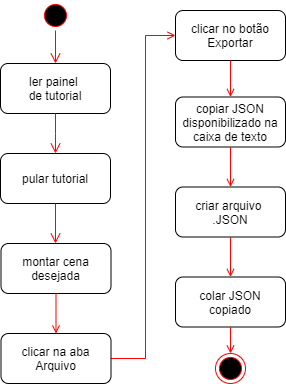

The diagram above was exported from draw.io. Its source (the exported page's mxGraphModel, read from the mxfile embedded in the PNG):
<mxGraphModel dx="880" dy="521" grid="1" gridSize="10" guides="1" tooltips="1" connect="1" arrows="1" fold="1" page="1" pageScale="1" pageWidth="1169" pageHeight="826" background="none" math="0" shadow="0">
  <root>
    <mxCell id="0" />
    <mxCell id="1" parent="0" />
    <mxCell id="20" value="" style="endArrow=open;strokeColor=#FF0000;endFill=1;rounded=0;entryX=0;entryY=0.5;entryDx=0;entryDy=0;exitX=1;exitY=0.5;exitDx=0;exitDy=0;" parent="1" source="zscKiEwWfd5TCdISiovu-51" target="FVtXL2l5g4kQyS-cMRPu-25" edge="1">
      <mxGeometry relative="1" as="geometry">
        <mxPoint x="270" y="410" as="sourcePoint" />
        <mxPoint x="280.5" y="433" as="targetPoint" />
        <Array as="points">
          <mxPoint x="370" y="368" />
          <mxPoint x="370" y="45" />
        </Array>
      </mxGeometry>
    </mxCell>
    <mxCell id="zscKiEwWfd5TCdISiovu-48" value="" style="ellipse;shape=startState;fillColor=#000000;strokeColor=#ff0000;" parent="1" vertex="1">
      <mxGeometry x="265" y="10" width="30" height="30" as="geometry" />
    </mxCell>
    <mxCell id="zscKiEwWfd5TCdISiovu-51" value="clicar na aba&#10;Arquivo" style="rounded=1;" parent="1" vertex="1">
      <mxGeometry x="225.5" y="343" width="110" height="50" as="geometry" />
    </mxCell>
    <mxCell id="zscKiEwWfd5TCdISiovu-54" value="ler painel &#10;de tutorial" style="rounded=1;" parent="1" vertex="1">
      <mxGeometry x="225" y="73" width="110" height="50" as="geometry" />
    </mxCell>
    <mxCell id="zscKiEwWfd5TCdISiovu-56" value="" style="ellipse;shape=endState;fillColor=#000000;strokeColor=#ff0000" parent="1" vertex="1">
      <mxGeometry x="440" y="363" width="30" height="30" as="geometry" />
    </mxCell>
    <mxCell id="FVtXL2l5g4kQyS-cMRPu-20" value="pular tutorial" style="rounded=1;" parent="1" vertex="1">
      <mxGeometry x="225" y="163" width="110" height="50" as="geometry" />
    </mxCell>
    <mxCell id="FVtXL2l5g4kQyS-cMRPu-21" value="" style="edgeStyle=elbowEdgeStyle;elbow=horizontal;verticalAlign=bottom;endArrow=open;endSize=8;strokeColor=#FF0000;endFill=1;rounded=0;entryX=0.5;entryY=0;entryDx=0;entryDy=0;exitX=0.5;exitY=1;exitDx=0;exitDy=0;" parent="1" source="zscKiEwWfd5TCdISiovu-54" target="FVtXL2l5g4kQyS-cMRPu-20" edge="1">
      <mxGeometry x="-64.5" y="-88" as="geometry">
        <mxPoint x="290.5" y="83" as="targetPoint" />
        <mxPoint x="290.5" y="43" as="sourcePoint" />
      </mxGeometry>
    </mxCell>
    <mxCell id="FVtXL2l5g4kQyS-cMRPu-22" value="montar cena&#10;desejada" style="rounded=1;" parent="1" vertex="1">
      <mxGeometry x="225.5" y="253" width="110" height="50" as="geometry" />
    </mxCell>
    <mxCell id="FVtXL2l5g4kQyS-cMRPu-23" value="" style="edgeStyle=elbowEdgeStyle;elbow=horizontal;verticalAlign=bottom;endArrow=open;endSize=8;strokeColor=#FF0000;endFill=1;rounded=0;entryX=0.5;entryY=0;entryDx=0;entryDy=0;exitX=0.5;exitY=1;exitDx=0;exitDy=0;" parent="1" source="FVtXL2l5g4kQyS-cMRPu-20" target="FVtXL2l5g4kQyS-cMRPu-22" edge="1">
      <mxGeometry x="-64.5" y="-88" as="geometry">
        <mxPoint x="290.5" y="173" as="targetPoint" />
        <mxPoint x="290.5" y="133" as="sourcePoint" />
      </mxGeometry>
    </mxCell>
    <mxCell id="FVtXL2l5g4kQyS-cMRPu-24" value="" style="endArrow=open;strokeColor=#FF0000;endFill=1;rounded=0;exitX=0.5;exitY=1;exitDx=0;exitDy=0;entryX=0.5;entryY=0;entryDx=0;entryDy=0;" parent="1" source="FVtXL2l5g4kQyS-cMRPu-22" target="zscKiEwWfd5TCdISiovu-51" edge="1">
      <mxGeometry relative="1" as="geometry">
        <mxPoint x="290.5" y="403" as="sourcePoint" />
        <mxPoint x="290.5" y="473" as="targetPoint" />
      </mxGeometry>
    </mxCell>
    <mxCell id="FVtXL2l5g4kQyS-cMRPu-25" value="clicar no botão&#10;Exportar" style="rounded=1;" parent="1" vertex="1">
      <mxGeometry x="400" y="20" width="110" height="50" as="geometry" />
    </mxCell>
    <mxCell id="FVtXL2l5g4kQyS-cMRPu-26" value="copiar JSON&#10;disponibilizado na&#10;caixa de texto" style="rounded=1;" parent="1" vertex="1">
      <mxGeometry x="400" y="106.5" width="110" height="50" as="geometry" />
    </mxCell>
    <mxCell id="FVtXL2l5g4kQyS-cMRPu-27" value="criar arquivo &#10;.JSON" style="rounded=1;" parent="1" vertex="1">
      <mxGeometry x="400" y="196.5" width="110" height="50" as="geometry" />
    </mxCell>
    <mxCell id="FVtXL2l5g4kQyS-cMRPu-28" value="colar JSON&#10;copiado" style="rounded=1;" parent="1" vertex="1">
      <mxGeometry x="400" y="286.5" width="110" height="50" as="geometry" />
    </mxCell>
    <mxCell id="FVtXL2l5g4kQyS-cMRPu-29" value="" style="endArrow=open;strokeColor=#FF0000;endFill=1;rounded=0;exitX=0.5;exitY=1;exitDx=0;exitDy=0;entryX=0.5;entryY=0;entryDx=0;entryDy=0;" parent="1" source="FVtXL2l5g4kQyS-cMRPu-25" target="FVtXL2l5g4kQyS-cMRPu-26" edge="1">
      <mxGeometry relative="1" as="geometry">
        <mxPoint x="465" y="-13.5" as="sourcePoint" />
        <mxPoint x="465" y="30.5" as="targetPoint" />
      </mxGeometry>
    </mxCell>
    <mxCell id="FVtXL2l5g4kQyS-cMRPu-30" value="" style="endArrow=open;strokeColor=#FF0000;endFill=1;rounded=0;exitX=0.5;exitY=1;exitDx=0;exitDy=0;" parent="1" source="FVtXL2l5g4kQyS-cMRPu-26" target="FVtXL2l5g4kQyS-cMRPu-27" edge="1">
      <mxGeometry relative="1" as="geometry">
        <mxPoint x="475" y="-3.5" as="sourcePoint" />
        <mxPoint x="475" y="40.5" as="targetPoint" />
      </mxGeometry>
    </mxCell>
    <mxCell id="FVtXL2l5g4kQyS-cMRPu-31" value="" style="endArrow=open;strokeColor=#FF0000;endFill=1;rounded=0;exitX=0.5;exitY=1;exitDx=0;exitDy=0;entryX=0.5;entryY=0;entryDx=0;entryDy=0;" parent="1" source="FVtXL2l5g4kQyS-cMRPu-27" target="FVtXL2l5g4kQyS-cMRPu-28" edge="1">
      <mxGeometry relative="1" as="geometry">
        <mxPoint x="485" y="6.5" as="sourcePoint" />
        <mxPoint x="485" y="50.5" as="targetPoint" />
      </mxGeometry>
    </mxCell>
    <mxCell id="FVtXL2l5g4kQyS-cMRPu-32" value="" style="endArrow=open;strokeColor=#FF0000;endFill=1;rounded=0;exitX=0.5;exitY=1;exitDx=0;exitDy=0;entryX=0.5;entryY=0;entryDx=0;entryDy=0;" parent="1" source="FVtXL2l5g4kQyS-cMRPu-28" target="zscKiEwWfd5TCdISiovu-56" edge="1">
      <mxGeometry relative="1" as="geometry">
        <mxPoint x="464.75" y="243.5" as="sourcePoint" />
        <mxPoint x="454.75" y="373.5" as="targetPoint" />
      </mxGeometry>
    </mxCell>
    <mxCell id="FVtXL2l5g4kQyS-cMRPu-35" value="" style="edgeStyle=elbowEdgeStyle;elbow=horizontal;verticalAlign=bottom;endArrow=open;endSize=8;strokeColor=#FF0000;endFill=1;rounded=0;entryX=0.5;entryY=0;entryDx=0;entryDy=0;exitX=0.5;exitY=1;exitDx=0;exitDy=0;" parent="1" source="zscKiEwWfd5TCdISiovu-48" target="zscKiEwWfd5TCdISiovu-54" edge="1">
      <mxGeometry x="-64.5" y="-88" as="geometry">
        <mxPoint x="290" y="173" as="targetPoint" />
        <mxPoint x="290" y="133" as="sourcePoint" />
      </mxGeometry>
    </mxCell>
  </root>
</mxGraphModel>